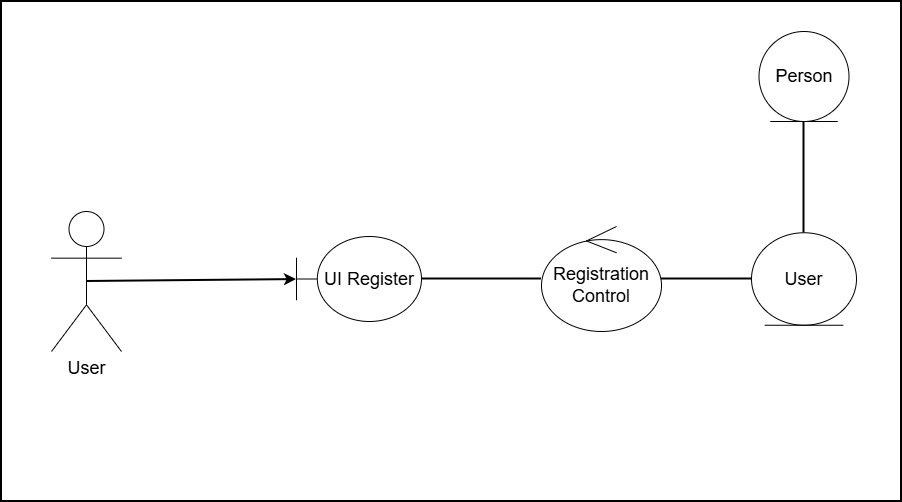

The diagram above was exported from draw.io. Its source (the exported page's mxGraphModel, read from the mxfile embedded in the PNG):
<mxGraphModel dx="2036" dy="1754" grid="1" gridSize="10" guides="1" tooltips="1" connect="1" arrows="1" fold="1" page="1" pageScale="1" pageWidth="827" pageHeight="1169" math="0" shadow="0" adaptiveColors="simple">
  <root>
    <mxCell id="0" />
    <mxCell id="1" parent="0" />
    <mxCell id="fGzE6OrkhzMIDi84vPHj-14" parent="1" style="rounded=0;whiteSpace=wrap;html=1;strokeWidth=2;fontSize=22;fontStyle=1;align=center;verticalAlign=top;spacingTop=14;labelBackgroundColor=none;" value="" vertex="1">
      <mxGeometry height="500" width="900" x="-10" y="-90" as="geometry" />
    </mxCell>
    <mxCell id="fGzE6OrkhzMIDi84vPHj-15" parent="1" style="shape=umlActor;verticalLabelPosition=bottom;verticalAlign=top;html=1;outlineConnect=0;fontSize=18;labelBackgroundColor=none;" value="User" vertex="1">
      <mxGeometry height="140" width="70" x="40" y="120" as="geometry" />
    </mxCell>
    <mxCell id="fGzE6OrkhzMIDi84vPHj-16" parent="1" style="shape=umlBoundary;whiteSpace=wrap;html=1;fontSize=18;labelBackgroundColor=none;" value="UI Register" vertex="1">
      <mxGeometry height="85" width="125" x="285" y="145" as="geometry" />
    </mxCell>
    <mxCell id="fGzE6OrkhzMIDi84vPHj-17" parent="1" style="shape=umlControl;whiteSpace=wrap;html=1;fontSize=18;labelBackgroundColor=none;" value="Registration&lt;br&gt;Control" vertex="1">
      <mxGeometry height="105" width="120" x="530" y="135" as="geometry" />
    </mxCell>
    <mxCell id="fGzE6OrkhzMIDi84vPHj-18" parent="1" style="shape=umlEntity;whiteSpace=wrap;html=1;fontSize=18;labelBackgroundColor=none;" value="User" vertex="1">
      <mxGeometry height="92.5" width="105" x="740" y="141.25" as="geometry" />
    </mxCell>
    <mxCell id="fGzE6OrkhzMIDi84vPHj-19" parent="1" style="shape=umlEntity;whiteSpace=wrap;html=1;fontSize=18;labelBackgroundColor=none;" value="Person" vertex="1">
      <mxGeometry height="90" width="90" x="747.5" y="-60" as="geometry" />
    </mxCell>
    <mxCell id="fGzE6OrkhzMIDi84vPHj-20" edge="1" parent="1" source="fGzE6OrkhzMIDi84vPHj-15" style="endArrow=classic;html=1;rounded=0;strokeWidth=2;exitX=0.5;exitY=0.5;exitDx=0;exitDy=0;exitPerimeter=0;labelBackgroundColor=none;fontColor=default;" target="fGzE6OrkhzMIDi84vPHj-16" value="">
      <mxGeometry relative="1" as="geometry" />
    </mxCell>
    <mxCell id="fGzE6OrkhzMIDi84vPHj-21" edge="1" parent="1" source="fGzE6OrkhzMIDi84vPHj-16" style="endArrow=none;html=1;rounded=0;strokeWidth=2;labelBackgroundColor=none;fontColor=default;" target="fGzE6OrkhzMIDi84vPHj-17" value="">
      <mxGeometry relative="1" as="geometry" />
    </mxCell>
    <mxCell id="fGzE6OrkhzMIDi84vPHj-22" edge="1" parent="1" source="fGzE6OrkhzMIDi84vPHj-17" style="endArrow=none;html=1;rounded=0;strokeWidth=2;labelBackgroundColor=none;fontColor=default;" target="fGzE6OrkhzMIDi84vPHj-18" value="">
      <mxGeometry relative="1" as="geometry" />
    </mxCell>
    <mxCell id="fGzE6OrkhzMIDi84vPHj-23" edge="1" parent="1" source="fGzE6OrkhzMIDi84vPHj-18" style="endArrow=none;html=1;rounded=0;strokeWidth=2;labelBackgroundColor=none;fontColor=default;" target="fGzE6OrkhzMIDi84vPHj-19" value="">
      <mxGeometry relative="1" as="geometry" />
    </mxCell>
  </root>
</mxGraphModel>